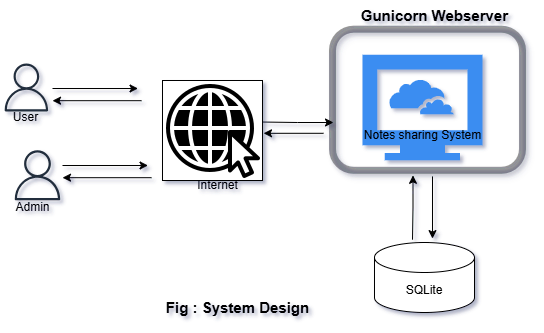

The diagram above was exported from draw.io. Its source (the exported page's mxGraphModel, read from the mxfile embedded in the PNG):
<mxGraphModel dx="926" dy="431" grid="1" gridSize="10" guides="1" tooltips="1" connect="1" arrows="1" fold="1" page="1" pageScale="1" pageWidth="850" pageHeight="1100" math="0" shadow="0">
  <root>
    <mxCell id="0" />
    <mxCell id="1" parent="0" />
    <mxCell id="F5yKkjM7Xm0sbrMfymzF-9" style="edgeStyle=orthogonalEdgeStyle;rounded=0;orthogonalLoop=1;jettySize=auto;html=1;" parent="1" edge="1">
      <mxGeometry relative="1" as="geometry">
        <mxPoint x="315.55" y="126" as="targetPoint" />
        <mxPoint x="230.0045454545455" y="126" as="sourcePoint" />
      </mxGeometry>
    </mxCell>
    <mxCell id="F5yKkjM7Xm0sbrMfymzF-10" style="edgeStyle=orthogonalEdgeStyle;rounded=0;orthogonalLoop=1;jettySize=auto;html=1;" parent="1" edge="1">
      <mxGeometry relative="1" as="geometry">
        <mxPoint x="230" y="138.2" as="targetPoint" />
        <mxPoint x="319" y="138.2" as="sourcePoint" />
      </mxGeometry>
    </mxCell>
    <mxCell id="F5yKkjM7Xm0sbrMfymzF-12" style="edgeStyle=orthogonalEdgeStyle;rounded=0;orthogonalLoop=1;jettySize=auto;html=1;exitX=1;exitY=0.25;exitDx=0;exitDy=0;exitPerimeter=0;" parent="1" edge="1">
      <mxGeometry relative="1" as="geometry">
        <mxPoint x="511" y="160" as="targetPoint" />
        <mxPoint x="438" y="159.5" as="sourcePoint" />
      </mxGeometry>
    </mxCell>
    <mxCell id="F5yKkjM7Xm0sbrMfymzF-11" style="edgeStyle=orthogonalEdgeStyle;rounded=0;orthogonalLoop=1;jettySize=auto;html=1;exitX=0.145;exitY=0;exitDx=0;exitDy=4.35;exitPerimeter=0;" parent="1" edge="1">
      <mxGeometry relative="1" as="geometry">
        <mxPoint x="590.5" y="212.83" as="targetPoint" />
        <mxPoint x="590" y="277.18" as="sourcePoint" />
      </mxGeometry>
    </mxCell>
    <mxCell id="F5yKkjM7Xm0sbrMfymzF-3" value="SQLite" style="shape=cylinder3;whiteSpace=wrap;html=1;boundedLbl=1;backgroundOutline=1;size=15;" parent="1" vertex="1">
      <mxGeometry x="552" y="280" width="100" height="70" as="geometry" />
    </mxCell>
    <mxCell id="F5yKkjM7Xm0sbrMfymzF-7" value="Internet" style="text;html=1;align=center;verticalAlign=middle;resizable=0;points=[];autosize=1;strokeColor=none;fillColor=none;" parent="1" vertex="1">
      <mxGeometry x="365" y="207.8" width="60" height="30" as="geometry" />
    </mxCell>
    <mxCell id="F5yKkjM7Xm0sbrMfymzF-13" value="" style="sketch=0;outlineConnect=0;fontColor=#232F3E;gradientColor=none;fillColor=#232F3D;strokeColor=none;dashed=0;verticalLabelPosition=bottom;verticalAlign=top;align=center;html=1;fontSize=12;fontStyle=0;aspect=fixed;pointerEvents=1;shape=mxgraph.aws4.user;" parent="1" vertex="1">
      <mxGeometry x="190" y="187.8" width="50" height="50" as="geometry" />
    </mxCell>
    <mxCell id="F5yKkjM7Xm0sbrMfymzF-14" value="" style="sketch=0;outlineConnect=0;fontColor=#232F3E;gradientColor=none;fillColor=#232F3D;strokeColor=none;dashed=0;verticalLabelPosition=bottom;verticalAlign=top;align=center;html=1;fontSize=12;fontStyle=0;aspect=fixed;pointerEvents=1;shape=mxgraph.aws4.user;" parent="1" vertex="1">
      <mxGeometry x="180" y="101.10000000000001" width="47.8" height="47.8" as="geometry" />
    </mxCell>
    <mxCell id="F5yKkjM7Xm0sbrMfymzF-20" value="User" style="text;html=1;align=center;verticalAlign=middle;resizable=0;points=[];autosize=1;strokeColor=none;fillColor=none;" parent="1" vertex="1">
      <mxGeometry x="177.8" y="140" width="50" height="30" as="geometry" />
    </mxCell>
    <mxCell id="F5yKkjM7Xm0sbrMfymzF-21" value="Admin" style="text;html=1;align=center;verticalAlign=middle;resizable=0;points=[];autosize=1;strokeColor=none;fillColor=none;" parent="1" vertex="1">
      <mxGeometry x="180" y="230" width="60" height="30" as="geometry" />
    </mxCell>
    <mxCell id="F5yKkjM7Xm0sbrMfymzF-31" style="edgeStyle=orthogonalEdgeStyle;rounded=0;orthogonalLoop=1;jettySize=auto;html=1;" parent="1" edge="1">
      <mxGeometry relative="1" as="geometry">
        <mxPoint x="441" y="170.79999999999995" as="targetPoint" />
        <mxPoint x="501" y="170.79999999999995" as="sourcePoint" />
      </mxGeometry>
    </mxCell>
    <mxCell id="F5yKkjM7Xm0sbrMfymzF-32" style="edgeStyle=orthogonalEdgeStyle;rounded=0;orthogonalLoop=1;jettySize=auto;html=1;" parent="1" edge="1">
      <mxGeometry relative="1" as="geometry">
        <mxPoint x="610" y="276.1" as="targetPoint" />
        <mxPoint x="610" y="213.90000000000006" as="sourcePoint" />
      </mxGeometry>
    </mxCell>
    <mxCell id="F5yKkjM7Xm0sbrMfymzF-27" value="" style="sketch=0;html=1;aspect=fixed;strokeColor=none;shadow=0;fillColor=#3B8DF1;verticalAlign=top;labelPosition=center;verticalLabelPosition=bottom;shape=mxgraph.gcp2.cloud_computer" parent="1" vertex="1">
      <mxGeometry x="540" y="92.2" width="120" height="105.6" as="geometry" />
    </mxCell>
    <mxCell id="F5yKkjM7Xm0sbrMfymzF-30" value="Notes sharing System" style="text;html=1;align=center;verticalAlign=middle;resizable=0;points=[];autosize=1;strokeColor=none;fillColor=none;" parent="1" vertex="1">
      <mxGeometry x="530" y="157.8" width="140" height="30" as="geometry" />
    </mxCell>
    <mxCell id="F5yKkjM7Xm0sbrMfymzF-33" value="&lt;b&gt;&lt;font style=&quot;font-size: 15px;&quot;&gt;Fig : System Design&lt;/font&gt;&lt;/b&gt;" style="text;html=1;align=center;verticalAlign=middle;resizable=0;points=[];autosize=1;strokeColor=none;fillColor=none;" parent="1" vertex="1">
      <mxGeometry x="330" y="330" width="170" height="30" as="geometry" />
    </mxCell>
    <mxCell id="YfRpGigwFV3DGzLKAnHS-1" value="" style="shape=image;verticalLabelPosition=bottom;labelBackgroundColor=default;verticalAlign=top;aspect=fixed;imageAspect=0;image=data:image/png,(base64 omitted: 4272 chars);imageBackground=light-dark(#FFFFFF,#FDF3FF);imageBorder=light-dark(#000000,#FFFFFF);" parent="1" vertex="1">
      <mxGeometry x="340" y="118" width="100" height="100" as="geometry" />
    </mxCell>
    <mxCell id="DYMOn3jBn0nLNMwoAYnx-2" style="edgeStyle=orthogonalEdgeStyle;rounded=0;orthogonalLoop=1;jettySize=auto;html=1;" parent="1" edge="1">
      <mxGeometry relative="1" as="geometry">
        <mxPoint x="325.55" y="203" as="targetPoint" />
        <mxPoint x="240.0045454545455" y="203" as="sourcePoint" />
      </mxGeometry>
    </mxCell>
    <mxCell id="DYMOn3jBn0nLNMwoAYnx-3" style="edgeStyle=orthogonalEdgeStyle;rounded=0;orthogonalLoop=1;jettySize=auto;html=1;" parent="1" edge="1">
      <mxGeometry relative="1" as="geometry">
        <mxPoint x="240" y="215.2" as="targetPoint" />
        <mxPoint x="329" y="215.2" as="sourcePoint" />
      </mxGeometry>
    </mxCell>
    <mxCell id="DYMOn3jBn0nLNMwoAYnx-14" value="" style="rounded=1;whiteSpace=wrap;html=1;fillColor=none;strokeWidth=7;glass=1;shadow=1;opacity=40;" parent="1" vertex="1">
      <mxGeometry x="510" y="66.69999999999999" width="190" height="141.1" as="geometry" />
    </mxCell>
    <mxCell id="DYMOn3jBn0nLNMwoAYnx-15" value="&lt;font style=&quot;font-size: 15px;&quot;&gt;&lt;b style=&quot;&quot;&gt;Gunicorn Webserver&lt;/b&gt;&lt;/font&gt;" style="text;html=1;align=right;verticalAlign=middle;resizable=0;points=[];autosize=1;strokeColor=none;fillColor=none;" parent="1" vertex="1">
      <mxGeometry x="517" y="38" width="170" height="30" as="geometry" />
    </mxCell>
  </root>
</mxGraphModel>